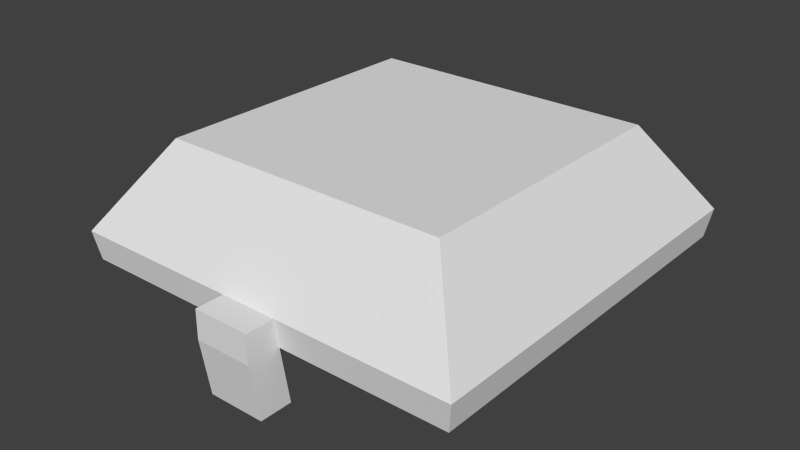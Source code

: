 # Source: pandoras_chest_model.blend  (saved by Blender 2.69.10; exported with 4.5.12 LTS)
import bpy
from mathutils import Matrix  # noqa: F401  (used for matrix-valued properties, if any)

bpy.ops.wm.read_factory_settings(use_empty=True)
scene = bpy.context.scene
scene.name = 'Scene'

# ---- collections
col_collection_1 = bpy.data.collections.new('Collection 1'); scene.collection.children.link(col_collection_1)

# ---- world
world_world = bpy.data.worlds.new('World'); scene.world = world_world
world_world.color = (0.05088, 0.05088, 0.05088)
world_world.use_sun_shadow = False
world_world.sun_shadow_jitter_overblur = 0.0
world_world.cycles.sampling_method = 'MANUAL'
world_world.cycles.sample_map_resolution = 256

# ---- meshes
me_lidmesh = bpy.data.meshes.new('LidMesh')
me_lidmesh.from_pydata([(0.4375, -0.875, 0.0), (0.4375, 0.0, 0.0), (-0.4375, 0.0, 0.0), (-0.4271, -0.01042, -0.0625), (-0.4271, -0.8646, -0.0625), (0.4271, -0.01042, -0.0625), (0.4271, -0.8646, -0.0625), (-0.4375, -0.875, 0.0), (0.3125, -0.75, 0.1875), (0.3125, -0.125, 0.1875), (-0.3125, -0.125, 0.1875), (-0.3125, -0.75, 0.1875), (-0.0625, -0.8646, -0.0625), (0.0625, -0.8646, -0.0625), (0.0625, -0.875, 0.0), (-0.0625, -0.875, 0.0), (-0.0625, -0.9375, -0.0625), (0.0625, -0.9375, -0.0625), (0.0625, -0.9375, 0.0), (-0.0625, -0.9375, 0.0), (-0.0625, -0.8436, -0.1875), (0.0625, -0.8436, -0.1875), (-0.0625, -0.9165, -0.1875), (0.0625, -0.9165, -0.1875)], [], [(8, 9, 10, 11), (2, 7, 11, 10), (7, 2, 3, 4), (2, 1, 5, 3), (1, 0, 6, 5), (15, 7, 4, 12), (7, 15, 11), (0, 1, 9, 8), (1, 2, 10, 9), (0, 14, 13, 6), (12, 13, 21, 20), (14, 0, 8), (15, 14, 8, 11), (3, 12, 4), (6, 13, 5), (5, 13, 12, 3), (18, 19, 16, 17), (15, 12, 16, 19), (14, 15, 19, 18), (13, 14, 18, 17), (20, 21, 23, 22), (17, 16, 22, 23), (13, 17, 23, 21), (16, 12, 20, 22)])
_uv = me_lidmesh.uv_layers.new(name='UVMap')
_uv.uv.foreach_set('vector', [0.4375, 0.3906, 0.4375, 0.6094, 0.2188, 0.6094, 0.2188, 0.3906, 0.0, 0.3438, 0.2188, 0.3438, 0.2188, 0.3906, 0.0, 0.3906, 0.2188, 0.3438, 0.0, 0.3438, 0.0, 0.3281, 0.2188, 0.3281, 0.875, 0.3438, 0.6562, 0.3438, 0.6562, 0.3281, 0.875, 0.3281, 0.6562, 0.3438, 0.4375, 0.3438, 0.4375, 0.3281, 0.6562, 0.3281, 0.3125, 0.3438, 0.2188, 0.3438, 0.2188, 0.3281, 0.3125, 0.3281, 0.2188, 0.3438, 0.3125, 0.3438, 0.2188, 0.3906, 0.4375, 0.3438, 0.6562, 0.3438, 0.6562, 0.3906, 0.4375, 0.3906, 0.6562, 0.3438, 0.875, 0.3438, 0.875, 0.3906, 0.6562, 0.3906, 0.4375, 0.3438, 0.3438, 0.3438, 0.3438, 0.3281, 0.4375, 0.3281, 0.09375, 0.9688, 0.0625, 0.9688, 0.0625, 0.9375, 0.09375, 0.9375, 0.3438, 0.3438, 0.4375, 0.3438, 0.4375, 0.3906, 0.3125, 0.3438, 0.3438, 0.3438, 0.4375, 0.3906, 0.2188, 0.3906, 0.2188, 0.1094, 0.3125, 0.3281, 0.2188, 0.3281, 0.4375, 0.3281, 0.3438, 0.3281, 0.4375, 0.1094, 0.4375, 0.1094, 0.3438, 0.3281, 0.3125, 0.3281, 0.2188, 0.1094, 0.04688, 0.9844, 0.01562, 0.9844, 0.01562, 0.9688, 0.04688, 0.9688, 0.0, 0.9844, 0.0, 0.9688, 0.01562, 0.9688, 0.01562, 0.9844, 0.04688, 1.0, 0.01562, 1.0, 0.01562, 0.9844, 0.04688, 0.9844, 0.0625, 0.9688, 0.0625, 0.9844, 0.04688, 0.9844, 0.04688, 0.9688, 0.01562, 0.9219, 0.04688, 0.9219, 0.04688, 0.9375, 0.01562, 0.9375, 0.04688, 0.9688, 0.01562, 0.9688, 0.01562, 0.9375, 0.04688, 0.9375, 0.0625, 0.9688, 0.04688, 0.9688, 0.04688, 0.9375, 0.0625, 0.9375, 0.01562, 0.9688, 0.0, 0.9688, 0.0, 0.9375, 0.01562, 0.9375])
me_lidmesh.use_remesh_preserve_volume = False
me_lidmesh.use_remesh_preserve_attributes = False
me_lidmesh.use_mirror_vertex_groups = False
me_lidmesh.update()
me_bottommesh = bpy.data.meshes.new('BottomMesh')
me_bottommesh.from_pydata([(-0.3125, -0.3125, -0.5), (-0.3125, 0.3125, -0.5), (0.3125, 0.3125, -0.5), (0.3125, -0.3125, -0.5), (-0.4375, -0.4375, 0.25), (-0.4375, 0.4375, 0.25), (0.4375, 0.4375, 0.25), (0.4375, -0.4375, 0.25)], [], [(4, 5, 1, 0), (5, 6, 2, 1), (6, 7, 3, 2), (7, 4, 0, 3), (0, 1, 2, 3), (7, 6, 5, 4)])
_uv = me_bottommesh.uv_layers.new(name='UVMap')
_uv.uv.foreach_set('vector', [0.6562, 0.6094, 0.875, 0.6094, 0.875, 0.7812, 0.6562, 0.7812, 0.0, 0.6094, 0.2188, 0.6094, 0.2188, 0.7812, 0.0, 0.7812, 0.2188, 0.6094, 0.4375, 0.6094, 0.4375, 0.7812, 0.2188, 0.7812, 0.4375, 0.6094, 0.6562, 0.6094, 0.6562, 0.7812, 0.4375, 0.7812, 0.6562, 0.7812, 0.6562, 1.0, 0.4375, 1.0, 0.4375, 0.7812, 0.4375, 0.6094, 0.4375, 0.3906, 0.6562, 0.3906, 0.6562, 0.6094])
me_bottommesh.use_remesh_preserve_volume = False
me_bottommesh.use_remesh_preserve_attributes = False
me_bottommesh.use_mirror_vertex_groups = False
me_bottommesh.update()

# ---- objects
ob_lid = bpy.data.objects.new('Lid', me_lidmesh)
ob_bottom = bpy.data.objects.new('Bottom', me_bottommesh)

# ---- transforms, parenting, visibility, modifiers, constraints
ob_lid.location = (0.0, 0.4375, 0.25)
ob_lid.rotation_euler = (-0.008704, -0.0, 0.0)
ob_lid.lineart.crease_threshold = 0.0
ob_bottom.location = (0.0, 0.0, 0.0)
ob_bottom.hide_render = True
ob_bottom.lineart.crease_threshold = 0.0

# ---- collection membership
col_collection_1.objects.link(ob_lid)
col_collection_1.objects.link(ob_bottom)

# ---- scene / render settings (as saved in the file)
scene.frame_start = 1; scene.frame_end = 20; scene.frame_set(1)
scene.render.engine = 'BLENDER_EEVEE_NEXT'
scene.render.image_settings.color_mode = 'RGB'
scene.render.image_settings.compression = 90
scene.render.resolution_percentage = 50
scene.render.fps = 20
scene.render.dither_intensity = 0.0
scene.cycles.use_denoising = False
scene.cycles.samples = 10
scene.cycles.sampling_pattern = 'TABULATED_SOBOL'
scene.cycles.light_sampling_threshold = 0.0
scene.cycles.use_adaptive_sampling = False
scene.cycles.use_light_tree = False
scene.cycles.blur_glossy = 0.0
scene.cycles.volume_bounces = 1
scene.cycles.pixel_filter_type = 'GAUSSIAN'
scene.cycles.sample_clamp_indirect = 0.0
scene.view_settings.view_transform = 'Standard'
bpy.context.view_layer.update()

# ---- added for rendering (the .blend has no active camera and no usable light): camera, sun
cam_auto = bpy.data.cameras.new('AutoCamera')
cam_auto.lens = 50.0
cam_auto.sensor_width = 36.0
cam_auto.clip_end = 1000.0
ob_auto_camera = bpy.data.objects.new('AutoCamera', cam_auto)
scene.collection.objects.link(ob_auto_camera)
ob_auto_camera.location = (1.24042, -1.51974, 1.24642)
ob_auto_camera.rotation_euler = (1.09748, -7.21219e-08, 0.694738)
scene.camera = ob_auto_camera
light_auto_sun = bpy.data.lights.new('AutoSun', 'SUN')
light_auto_sun.energy = 3.0
light_auto_sun.angle = 0.0523599
ob_auto_sun = bpy.data.objects.new('AutoSun', light_auto_sun)
scene.collection.objects.link(ob_auto_sun)
ob_auto_sun.rotation_euler = (0.872665, 0.174533, 0.523599)
bpy.context.view_layer.update()
